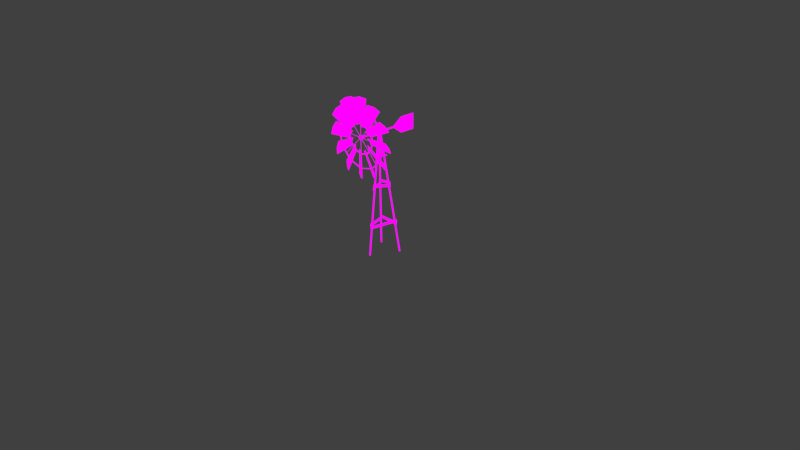 # Source: windmill.blend  (saved by Blender 2.79.0; exported with 4.5.12 LTS)
import bpy
from mathutils import Matrix  # noqa: F401  (used for matrix-valued properties, if any)

bpy.ops.wm.read_factory_settings(use_empty=True)
scene = bpy.context.scene
scene.name = 'Scene'

# ---- collections
col_collection_1 = bpy.data.collections.new('Collection 1'); scene.collection.children.link(col_collection_1)
col_collection_1.hide_render = True
col_collection_1.hide_viewport = True
col_collection_2 = bpy.data.collections.new('Collection 2'); scene.collection.children.link(col_collection_2)

# ---- images (referenced by path relative to the original .blend; pixels are not part of the script)
import os
ASSET_DIR = os.environ.get("B2B_ASSET_DIR", "")  # directory of the original .blend (textures are referenced by path, not embedded)
HERE = os.path.dirname(os.path.abspath(__file__))  # packed textures are extracted next to this script under _unpacked/

def load_image(name, relpath, width, height, colorspace="sRGB"):
    """Load a texture the original file referenced (path relative to the .blend, or extracted next to this script)."""
    p = next((c for c in (os.path.join(HERE, relpath), os.path.join(ASSET_DIR, relpath)) if relpath and os.path.exists(c)), "")
    if p:
        img = bpy.data.images.load(p, check_existing=True)
        img.name = name
    else:  # same state as the original file: an image datablock whose file is absent (Cycles renders it pink)
        img = bpy.data.images.new(name, width, height)
        img.source = "FILE"
        img.filepath = "//" + (relpath or name)
    img.colorspace_settings.name = colorspace
    return img
img_paleta_png = load_image('paleta.png', 'paleta.png', 1024, 1024, 'sRGB')

# ---- materials (node trees are filled in below, after node groups)
mat_material_001 = bpy.data.materials.new('Material.001')
mat_material_001.alpha_threshold = 0.0
mat_material_001.use_transparent_shadow = False
mat_material_001.roughness = 0.5

# ---- material node trees
mat_material_001.use_nodes = True; mat_material_001.node_tree.nodes.clear()
_N = mat_material_001.node_tree.nodes; _L = mat_material_001.node_tree.links
n0 = _N.new('ShaderNodeOutputMaterial'); n0.name = 'Material Output'; n0.location = (300, 300)
n1 = _N.new('ShaderNodeTexImage'); n1.name = 'Image Texture'; n1.location = (69, 317)
n1.width = 140
n1.image = img_paleta_png
_L.new(n1.outputs[0], n0.inputs[0])
n0.is_active_output = True

# ---- world
world_world = bpy.data.worlds.new('World'); scene.world = world_world
world_world.color = (0.05088, 0.05088, 0.05088)
world_world.use_sun_shadow = False
world_world.sun_shadow_jitter_overblur = 0.0
world_world.cycles.sampling_method = 'MANUAL'

# ---- cameras
cam_camera = bpy.data.cameras.new('Camera')
cam_camera.clip_end = 100.0
cam_camera.lens = 35.0
cam_camera.sensor_width = 32.0
cam_camera.sensor_height = 18.0
cam_camera.ortho_scale = 7.314
cam_camera.dof.focus_distance = 0.0
cam_camera.dof.aperture_fstop = 128.0

# ---- lights
light_lamp = bpy.data.lights.new('Lamp', 'POINT')
light_lamp.transmission_factor = 0.0
light_lamp.cutoff_distance = 30.0
light_lamp.energy = 100.0
light_lamp.shadow_buffer_clip_start = 1.001
light_lamp.shadow_soft_size = 0.1
light_lamp.shadow_maximum_resolution = 0.006
light_lamp.use_absolute_resolution = True

# ---- meshes
me_cube_004 = bpy.data.meshes.new('Cube.004')
me_cube_004.from_pydata([(-0.007765, 0.005407, -0.02862), (-0.007765, 0.1801, 1.617), (-0.007765, 0.02105, -0.02862), (-0.007765, 0.1957, 1.617), (0.007876, 0.005407, -0.02862), (0.007876, 0.1801, 1.617), (0.007876, 0.02105, -0.02862), (0.007876, 0.1957, 1.617), (-0.1836, 0.3633, -0.02862), (-0.01563, 0.1956, 1.617), (-0.1836, 0.3789, -0.02862), (-0.01563, 0.2113, 1.617), (-0.168, 0.3633, -0.02862), (1.303e-05, 0.1956, 1.617), (-0.168, 0.3789, -0.02862), (1.303e-05, 0.2113, 1.617), (0.1691, 0.3633, -0.02862), (0.0002627, 0.1956, 1.617), (0.1691, 0.3789, -0.02862), (0.0002627, 0.2113, 1.617), (0.1847, 0.3633, -0.02862), (0.0159, 0.1956, 1.617), (0.1847, 0.3789, -0.02862), (0.0159, 0.2113, 1.617), (-0.002207, 0.03145, 0.3777), (0.0005076, 0.03626, 0.3429), (0.1477, 0.3425, 0.4326), (0.1504, 0.3474, 0.3978), (0.1555, 0.3386, 0.4326), (0.005637, 0.02745, 0.3778), (0.008351, 0.03227, 0.343), (0.1582, 0.3434, 0.3978), (-0.009613, 0.03886, 0.4143), (-0.005813, 0.03201, 0.3799), (-0.1626, 0.3465, 0.3536), (-0.1588, 0.3396, 0.3192), (-0.1545, 0.35, 0.3537), (-0.00156, 0.04241, 0.4145), (0.00224, 0.03556, 0.3801), (-0.1507, 0.3432, 0.3194), (0.151, 0.3334, 0.3961), (0.1545, 0.334, 0.361), (-0.1566, 0.3336, 0.3936), (-0.1567, 0.3343, 0.3584), (-0.1563, 0.3424, 0.3938), (0.1513, 0.3422, 0.3963), (0.1549, 0.3428, 0.3612), (-0.1563, 0.3431, 0.3586), (-0.003053, 0.08723, 0.939), (-0.001094, 0.09071, 0.9042), (0.09389, 0.2878, 0.9201), (0.09585, 0.2912, 0.8853), (0.09955, 0.2849, 0.9201), (0.002606, 0.08435, 0.9391), (0.004565, 0.08783, 0.9043), (0.1015, 0.2883, 0.8853), (-0.0006216, 0.08426, 0.9021), (0.001301, 0.07899, 0.8678), (-0.1063, 0.2951, 0.8905), (-0.1043, 0.2899, 0.8561), (-0.1005, 0.2977, 0.8905), (0.005191, 0.08682, 0.9021), (0.007113, 0.08156, 0.8678), (-0.09853, 0.2924, 0.8561), (0.09794, 0.2777, 0.9565), (0.1006, 0.2814, 0.9217), (-0.1051, 0.2785, 0.9319), (-0.105, 0.2824, 0.8969), (-0.1049, 0.2848, 0.9327), (0.09818, 0.284, 0.9573), (0.1009, 0.2877, 0.9225), (-0.1048, 0.2887, 0.8977), (0.0728, 0.257, 1.305), (-0.06863, 0.2575, 1.305), (0.002001, 0.1125, 1.305), (0.0457, 0.2397, 1.305), (-0.04031, 0.2377, 1.305), (0.001107, 0.1506, 1.305), (0.0457, 0.2397, 1.317), (-0.04031, 0.2377, 1.317), (0.001107, 0.1506, 1.317), (0.0728, 0.257, 1.317), (-0.06863, 0.2575, 1.317), (0.002001, 0.1125, 1.317), (0.004574, 0.4331, 1.608), (0.004574, 0.4331, 1.625), (5.541e-05, 0.641, 1.628), (5.541e-05, -0.08719, 1.628), (0.00893, 0.641, 1.624), (0.00893, -0.08719, 1.624), (0.01261, 0.641, 1.615), (0.01261, -0.08719, 1.615), (0.00893, 0.641, 1.607), (0.00893, -0.08719, 1.607), (5.541e-05, 0.641, 1.603), (5.541e-05, -0.08719, 1.603), (-0.008819, 0.641, 1.607), (-0.008819, -0.08719, 1.607), (-0.01249, 0.641, 1.615), (-0.01249, -0.08719, 1.615), (-0.008819, 0.641, 1.624), (-0.008819, -0.08719, 1.624), (0.004574, 0.7689, 1.721), (0.004574, 0.7689, 1.512), (0.004574, 0.5621, 1.512), (0.004574, 0.5621, 1.721), (-0.003772, 0.5621, 1.512), (-0.003772, 0.5621, 1.721), (-0.003772, 0.7689, 1.721), (-0.003772, 0.4331, 1.608), (-0.003772, 0.7689, 1.512), (-0.003772, 0.4331, 1.625), (0.01959, -0.1111, 1.635), (0.02768, -0.1111, 1.615), (0.01959, -0.1111, 1.596), (5.54e-05, -0.1111, 1.588), (-0.01948, -0.1111, 1.596), (-0.02757, -0.1111, 1.615), (-0.01948, -0.1111, 1.635), (5.541e-05, -0.1111, 1.643), (-0.01948, -0.08719, 1.635), (-0.02757, -0.08719, 1.615), (-0.01948, -0.08719, 1.596), (5.54e-05, -0.08719, 1.588), (0.01959, -0.08719, 1.596), (0.02768, -0.08719, 1.615), (5.541e-05, -0.08719, 1.643), (0.01959, -0.08719, 1.635), (0.00232, -0.09712, 2.006), (0.00232, -0.09712, 1.225), (0.00232, -0.1016, 2.006), (0.00232, -0.1016, 1.225), (-0.002209, -0.09712, 2.006), (-0.002209, -0.09712, 1.225), (-0.002209, -0.1016, 2.006), (-0.002209, -0.1016, 1.225), (-0.03909, -0.1378, 1.776), (0.04298, -0.0904, 1.776), (-0.07182, -0.1555, 2.109), (0.07473, -0.07094, 2.109), (-0.07461, -0.1507, 2.109), (-0.04286, -0.1313, 1.776), (0.0392, -0.08387, 1.776), (0.07194, -0.06611, 2.109), (0.001942, -0.1141, 1.794), (0.00145, -0.1132, 2.13), (-0.001831, -0.1076, 1.794), (-0.001339, -0.1084, 2.13), (0.04648, -0.1378, 1.774), (0.1176, -0.0904, 1.733), (0.1848, -0.1555, 2.079), (0.3117, -0.07094, 2.006), (0.1824, -0.1507, 2.081), (0.04322, -0.1313, 1.776), (0.1143, -0.08387, 1.735), (0.3093, -0.06611, 2.007), (0.09094, -0.1141, 1.769), (0.2584, -0.1132, 2.06), (0.08767, -0.1076, 1.771), (0.256, -0.1084, 2.061), (0.1196, -0.1378, 1.73), (0.1607, -0.0904, 1.659), (0.3919, -0.1555, 1.925), (0.4652, -0.07094, 1.798), (0.3905, -0.1507, 1.927), (0.1177, -0.1313, 1.733), (0.1588, -0.08387, 1.662), (0.4638, -0.06611, 1.8), (0.1556, -0.1141, 1.703), (0.4461, -0.1132, 1.871), (0.1537, -0.1076, 1.706), (0.4447, -0.1084, 1.874), (0.1607, -0.1378, 1.655), (0.1607, -0.0904, 1.573), (0.494, -0.1555, 1.687), (0.494, -0.07094, 1.541), (0.494, -0.1507, 1.69), (0.1607, -0.1313, 1.658), (0.1607, -0.08387, 1.576), (0.494, -0.06611, 1.544), (0.1786, -0.1141, 1.614), (0.5143, -0.1132, 1.614), (0.1786, -0.1076, 1.617), (0.5143, -0.1084, 1.617), (0.1588, -0.1378, 1.569), (0.1177, -0.0904, 1.498), (0.4638, -0.1555, 1.431), (0.3905, -0.07094, 1.304), (0.4652, -0.1507, 1.433), (0.1607, -0.1313, 1.572), (0.1196, -0.08387, 1.501), (0.3919, -0.06611, 1.306), (0.1537, -0.1141, 1.525), (0.4447, -0.1132, 1.357), (0.1556, -0.1076, 1.528), (0.4461, -0.1084, 1.36), (0.00145, -0.1084, 1.101), (0.001942, -0.1076, 1.437), (-0.00134, -0.1132, 1.101), (-0.001831, -0.1141, 1.437), (-0.07182, -0.06611, 1.121), (-0.03909, -0.08387, 1.455), (0.04298, -0.1313, 1.455), (0.07472, -0.1507, 1.121), (-0.07461, -0.07094, 1.121), (0.07194, -0.1555, 1.121), (-0.04286, -0.0904, 1.455), (0.0392, -0.1378, 1.455), (0.1143, -0.1378, 1.496), (0.04322, -0.0904, 1.455), (0.3093, -0.1555, 1.224), (0.1824, -0.07094, 1.15), (0.3117, -0.1507, 1.225), (0.1176, -0.1313, 1.498), (0.04648, -0.08387, 1.457), (0.1848, -0.06611, 1.152), (0.08767, -0.1141, 1.46), (0.256, -0.1132, 1.169), (0.09094, -0.1076, 1.462), (0.2584, -0.1084, 1.171), (-0.2558, -0.1084, 1.169), (-0.08756, -0.1076, 1.46), (-0.2583, -0.1132, 1.171), (-0.09083, -0.1141, 1.462), (-0.3092, -0.06611, 1.224), (-0.1142, -0.08387, 1.496), (-0.04311, -0.1313, 1.455), (-0.1823, -0.1507, 1.15), (-0.3116, -0.07094, 1.225), (-0.1847, -0.1555, 1.152), (-0.1174, -0.0904, 1.498), (-0.04637, -0.1378, 1.457), (-0.4446, -0.1084, 1.357), (-0.1536, -0.1076, 1.525), (-0.446, -0.1132, 1.36), (-0.1555, -0.1141, 1.528), (-0.4637, -0.06611, 1.431), (-0.1587, -0.08387, 1.569), (-0.1176, -0.1313, 1.498), (-0.3904, -0.1507, 1.304), (-0.4651, -0.07094, 1.433), (-0.3918, -0.1555, 1.306), (-0.1605, -0.0904, 1.572), (-0.1195, -0.1378, 1.501), (-0.5142, -0.1084, 1.614), (-0.1784, -0.1076, 1.614), (-0.5142, -0.1132, 1.617), (-0.1784, -0.1141, 1.617), (-0.4939, -0.06611, 1.687), (-0.1606, -0.08387, 1.655), (-0.1606, -0.1313, 1.573), (-0.4939, -0.1507, 1.541), (-0.4939, -0.07094, 1.69), (-0.4939, -0.1555, 1.544), (-0.1606, -0.0904, 1.658), (-0.1606, -0.1378, 1.576), (-0.446, -0.1084, 1.871), (-0.1555, -0.1076, 1.703), (-0.4446, -0.1132, 1.874), (-0.1536, -0.1141, 1.706), (-0.3918, -0.06611, 1.925), (-0.1195, -0.08387, 1.73), (-0.1605, -0.1313, 1.659), (-0.4651, -0.1507, 1.798), (-0.3904, -0.07094, 1.927), (-0.4637, -0.1555, 1.8), (-0.1176, -0.0904, 1.733), (-0.1587, -0.1378, 1.662), (-0.2583, -0.1084, 2.06), (-0.09083, -0.1076, 1.769), (-0.2558, -0.1132, 2.061), (-0.08756, -0.1141, 1.771), (-0.1847, -0.06611, 2.079), (-0.04637, -0.08387, 1.774), (-0.1174, -0.1313, 1.733), (-0.3116, -0.1507, 2.006), (-0.1823, -0.07094, 2.081), (-0.3092, -0.1555, 2.007), (-0.04311, -0.0904, 1.776), (-0.1142, -0.1378, 1.735), (0.2726, -0.09712, 1.885), (-0.2705, -0.09712, 1.342), (0.2726, -0.1016, 1.885), (-0.2705, -0.1016, 1.342), (0.2694, -0.09712, 1.888), (-0.2737, -0.09712, 1.345), (0.2694, -0.1016, 1.888), (-0.2737, -0.1016, 1.345), (0.3908, -0.09712, 1.613), (-0.3907, -0.09712, 1.613), (0.3908, -0.1016, 1.613), (-0.3907, -0.1016, 1.613), (0.3908, -0.09712, 1.618), (-0.3907, -0.09712, 1.618), (0.3908, -0.1016, 1.618), (-0.3907, -0.1016, 1.618), (0.2702, -0.09712, 1.342), (-0.2712, -0.09712, 1.884), (0.2702, -0.1016, 1.342), (-0.2712, -0.1016, 1.884), (0.2734, -0.09712, 1.345), (-0.268, -0.09712, 1.887), (0.2734, -0.1016, 1.345), (-0.268, -0.1016, 1.887), (5.541e-05, -0.09516, 1.833), (-0.1085, -0.09516, 1.803), (-0.188, -0.09516, 1.724), (-0.2171, -0.09516, 1.615), (-0.188, -0.09516, 1.507), (-0.1085, -0.09516, 1.427), (5.537e-05, -0.09516, 1.398), (0.1086, -0.09516, 1.427), (0.1881, -0.09516, 1.507), (0.2172, -0.09516, 1.615), (0.1881, -0.09516, 1.724), (0.1086, -0.09516, 1.803), (5.541e-05, -0.09516, 1.817), (-0.1005, -0.09516, 1.79), (-0.1741, -0.09516, 1.716), (-0.201, -0.09516, 1.615), (-0.1741, -0.09516, 1.515), (-0.1005, -0.09516, 1.441), (5.538e-05, -0.09516, 1.414), (0.1006, -0.09516, 1.441), (0.1742, -0.09516, 1.515), (0.2011, -0.09516, 1.615), (0.1742, -0.09516, 1.716), (0.1006, -0.09516, 1.79), (-0.1085, -0.1032, 1.803), (5.541e-05, -0.1032, 1.833), (-0.188, -0.1032, 1.724), (-0.2171, -0.1032, 1.615), (-0.188, -0.1032, 1.507), (-0.1085, -0.1032, 1.427), (5.537e-05, -0.1032, 1.398), (0.1086, -0.1032, 1.427), (0.1881, -0.1032, 1.507), (0.2172, -0.1032, 1.615), (0.1881, -0.1032, 1.724), (0.1086, -0.1032, 1.803), (-0.1005, -0.1032, 1.79), (5.541e-05, -0.1032, 1.817), (-0.1741, -0.1032, 1.716), (-0.201, -0.1032, 1.615), (-0.1741, -0.1032, 1.515), (-0.1005, -0.1032, 1.441), (5.538e-05, -0.1032, 1.414), (0.1006, -0.1032, 1.441), (0.1742, -0.1032, 1.515), (0.2011, -0.1032, 1.615), (0.1742, -0.1032, 1.716), (0.1006, -0.1032, 1.79), (5.541e-05, -0.09516, 2.016), (-0.2004, -0.09516, 1.963), (-0.3472, -0.09516, 1.816), (-0.4009, -0.09516, 1.615), (-0.3472, -0.09516, 1.415), (-0.2004, -0.09516, 1.268), (5.535e-05, -0.09516, 1.215), (0.2005, -0.09516, 1.268), (0.3473, -0.09516, 1.415), (0.401, -0.09516, 1.615), (0.3473, -0.09516, 1.816), (0.2005, -0.09516, 1.963), (-0.2004, -0.11, 1.963), (5.541e-05, -0.11, 2.016), (-0.3472, -0.11, 1.816), (-0.4009, -0.11, 1.615), (-0.3472, -0.11, 1.415), (-0.2004, -0.11, 1.268), (5.535e-05, -0.11, 1.215), (0.2005, -0.11, 1.268), (0.3473, -0.11, 1.415), (0.401, -0.11, 1.615), (0.3473, -0.11, 1.816), (0.2005, -0.11, 1.963), (-0.1959, -0.09516, 1.955), (5.541e-05, -0.09516, 2.007), (-0.3394, -0.09516, 1.811), (-0.3919, -0.09516, 1.615), (-0.3394, -0.09516, 1.419), (-0.1959, -0.09516, 1.276), (5.535e-05, -0.09516, 1.223), (0.1961, -0.09516, 1.276), (0.3395, -0.09516, 1.419), (0.3921, -0.09516, 1.615), (0.3395, -0.09516, 1.811), (0.1961, -0.09516, 1.955), (-0.1959, -0.1097, 1.955), (5.541e-05, -0.1097, 2.007), (-0.3394, -0.1097, 1.811), (-0.3919, -0.1097, 1.615), (-0.3394, -0.1097, 1.419), (-0.1959, -0.1097, 1.276), (5.535e-05, -0.1097, 1.223), (0.1961, -0.1097, 1.276), (0.3395, -0.1097, 1.419), (0.3921, -0.1097, 1.615), (0.3395, -0.1097, 1.811), (0.1961, -0.1097, 1.955)], [], [(0, 1, 3, 2), (2, 3, 7, 6), (6, 7, 5, 4), (4, 5, 1, 0), (7, 3, 1, 5), (8, 9, 11, 10), (10, 11, 15, 14), (14, 15, 13, 12), (12, 13, 9, 8), (15, 11, 9, 13), (16, 17, 19, 18), (18, 19, 23, 22), (22, 23, 21, 20), (20, 21, 17, 16), (23, 19, 17, 21), (24, 26, 27, 25), (29, 30, 31, 28), (25, 27, 31, 30), (26, 24, 29, 28), (27, 26, 28, 31), (24, 25, 30, 29), (32, 34, 35, 33), (37, 38, 39, 36), (33, 35, 39, 38), (34, 32, 37, 36), (35, 34, 36, 39), (32, 33, 38, 37), (40, 42, 43, 41), (45, 46, 47, 44), (41, 43, 47, 46), (42, 40, 45, 44), (43, 42, 44, 47), (40, 41, 46, 45), (48, 50, 51, 49), (53, 54, 55, 52), (49, 51, 55, 54), (50, 48, 53, 52), (51, 50, 52, 55), (48, 49, 54, 53), (56, 58, 59, 57), (61, 62, 63, 60), (57, 59, 63, 62), (58, 56, 61, 60), (59, 58, 60, 63), (56, 57, 62, 61), (64, 66, 67, 65), (69, 70, 71, 68), (65, 67, 71, 70), (66, 64, 69, 68), (67, 66, 68, 71), (64, 65, 70, 69), (79, 78, 81, 82), (76, 73, 72, 75), (75, 72, 74, 77), (77, 74, 73, 76), (78, 80, 83, 81), (80, 79, 82, 83), (75, 77, 80, 78), (74, 72, 81, 83), (77, 76, 79, 80), (76, 75, 78, 79), (73, 74, 83, 82), (72, 73, 82, 81), (84, 109, 106, 104), (86, 87, 89, 88), (85, 111, 109, 84), (88, 89, 91, 90), (102, 108, 107, 105), (90, 91, 93, 92), (107, 108, 110, 106), (92, 93, 95, 94), (104, 106, 110, 103), (111, 107, 106, 109), (94, 95, 97, 96), (103, 110, 108, 102), (85, 84, 104, 105), (96, 97, 99, 98), (95, 93, 124, 123), (105, 104, 103, 102), (98, 99, 101, 100), (105, 107, 111, 85), (100, 101, 87, 86), (86, 88, 90, 92, 94, 96, 98, 100), (126, 120, 118, 119), (121, 122, 116, 117), (123, 124, 114, 115), (125, 127, 112, 113), (120, 121, 117, 118), (112, 119, 118, 117, 116, 115, 114, 113), (101, 99, 121, 120), (93, 91, 125, 124), (89, 87, 126, 127), (99, 97, 122, 121), (91, 89, 127, 125), (97, 95, 123, 122), (87, 101, 120, 126), (122, 123, 115, 116), (127, 126, 119, 112), (124, 125, 113, 114), (135, 134, 132, 133), (133, 132, 128, 129), (129, 128, 130, 131), (131, 130, 134, 135), (144, 137, 139, 145), (146, 147, 143, 142), (137, 142, 143, 139), (138, 140, 141, 136), (145, 147, 140, 138), (144, 146, 142, 137), (136, 141, 146, 144), (139, 143, 147, 145), (141, 140, 147, 146), (136, 144, 145, 138), (156, 149, 151, 157), (158, 159, 155, 154), (149, 154, 155, 151), (150, 152, 153, 148), (153, 152, 159, 158), (148, 156, 157, 150), (168, 161, 163, 169), (170, 171, 167, 166), (161, 166, 167, 163), (162, 164, 165, 160), (165, 164, 171, 170), (160, 168, 169, 162), (180, 173, 175, 181), (182, 183, 179, 178), (173, 178, 179, 175), (174, 176, 177, 172), (177, 176, 183, 182), (172, 180, 181, 174), (192, 185, 187, 193), (194, 195, 191, 190), (185, 190, 191, 187), (186, 188, 189, 184), (189, 188, 195, 194), (184, 192, 193, 186), (207, 199, 198, 205), (202, 203, 196, 197), (205, 203, 202, 207), (206, 201, 200, 204), (197, 196, 200, 201), (199, 206, 204, 198), (216, 209, 211, 217), (218, 219, 215, 214), (209, 214, 215, 211), (210, 212, 213, 208), (213, 212, 219, 218), (208, 216, 217, 210), (231, 223, 222, 229), (226, 227, 220, 221), (229, 227, 226, 231), (230, 225, 224, 228), (221, 220, 224, 225), (223, 230, 228, 222), (243, 235, 234, 241), (238, 239, 232, 233), (241, 239, 238, 243), (242, 237, 236, 240), (233, 232, 236, 237), (235, 242, 240, 234), (255, 247, 246, 253), (250, 251, 244, 245), (253, 251, 250, 255), (254, 249, 248, 252), (245, 244, 248, 249), (247, 254, 252, 246), (267, 259, 258, 265), (262, 263, 256, 257), (265, 263, 262, 267), (266, 261, 260, 264), (257, 256, 260, 261), (259, 266, 264, 258), (279, 271, 270, 277), (274, 275, 268, 269), (277, 275, 274, 279), (278, 273, 272, 276), (269, 268, 272, 273), (271, 278, 276, 270), (287, 286, 284, 285), (285, 284, 280, 281), (281, 280, 282, 283), (283, 282, 286, 287), (295, 294, 292, 293), (293, 292, 288, 289), (289, 288, 290, 291), (291, 290, 294, 295), (303, 302, 300, 301), (301, 300, 296, 297), (297, 296, 298, 299), (299, 298, 302, 303), (312, 324, 325, 313), (309, 321, 322, 310), (306, 318, 319, 307), (313, 325, 326, 314), (310, 322, 323, 311), (307, 319, 320, 308), (314, 326, 327, 315), (304, 316, 317, 305), (311, 323, 324, 312), (308, 320, 321, 309), (315, 327, 316, 304), (305, 317, 318, 306), (336, 337, 349, 348), (333, 334, 346, 345), (330, 331, 343, 342), (337, 338, 350, 349), (334, 335, 347, 346), (331, 332, 344, 343), (338, 339, 351, 350), (329, 328, 340, 341), (335, 336, 348, 347), (332, 333, 345, 344), (339, 329, 341, 351), (328, 330, 342, 340), (317, 316, 341, 340), (309, 310, 334, 333), (325, 324, 348, 349), (318, 317, 340, 342), (310, 311, 335, 334), (326, 325, 349, 350), (319, 318, 342, 343), (311, 312, 336, 335), (327, 326, 350, 351), (304, 305, 328, 329), (320, 319, 343, 344), (312, 313, 337, 336), (316, 327, 351, 341), (305, 306, 330, 328), (321, 320, 344, 345), (313, 314, 338, 337), (306, 307, 331, 330), (322, 321, 345, 346), (314, 315, 339, 338), (307, 308, 332, 331), (323, 322, 346, 347), (315, 304, 329, 339), (308, 309, 333, 332), (324, 323, 347, 348), (357, 358, 370, 369), (358, 359, 371, 370), (359, 360, 372, 371), (352, 353, 364, 365), (360, 361, 373, 372), (353, 354, 366, 364), (361, 362, 374, 373), (354, 355, 367, 366), (362, 363, 375, 374), (355, 356, 368, 367), (363, 352, 365, 375), (356, 357, 369, 368), (381, 393, 394, 382), (382, 394, 395, 383), (383, 395, 396, 384), (377, 389, 388, 376), (384, 396, 397, 385), (376, 388, 390, 378), (385, 397, 398, 386), (378, 390, 391, 379), (386, 398, 399, 387), (379, 391, 392, 380), (387, 399, 389, 377), (380, 392, 393, 381), (364, 388, 389, 365), (357, 381, 382, 358), (373, 397, 396, 372), (366, 390, 388, 364), (358, 382, 383, 359), (374, 398, 397, 373), (367, 391, 390, 366), (359, 383, 384, 360), (375, 399, 398, 374), (352, 377, 376, 353), (368, 392, 391, 367), (360, 384, 385, 361), (365, 389, 399, 375), (353, 376, 378, 354), (369, 393, 392, 368), (361, 385, 386, 362), (354, 378, 379, 355), (370, 394, 393, 369), (362, 386, 387, 363), (355, 379, 380, 356), (371, 395, 394, 370), (363, 387, 377, 352), (356, 380, 381, 357), (372, 396, 395, 371), (256, 258, 264, 260), (265, 258, 256, 263), (257, 259, 267, 262), (266, 259, 257, 261), (269, 271, 279, 274), (278, 271, 269, 273), (277, 270, 268, 275), (268, 270, 276, 272), (244, 246, 252, 248), (253, 246, 244, 251), (232, 234, 240, 236), (241, 234, 232, 239), (220, 222, 228, 224), (229, 222, 220, 227), (196, 198, 204, 200), (205, 198, 196, 203), (215, 219, 217, 211), (210, 217, 219, 212), (186, 193, 195, 188), (191, 195, 193, 187), (179, 183, 181, 175), (174, 181, 183, 176), (162, 169, 171, 164), (167, 171, 169, 163), (155, 159, 157, 151), (150, 157, 159, 152), (245, 247, 255, 250), (254, 247, 245, 249), (233, 235, 243, 238), (242, 235, 233, 237), (230, 223, 221, 225), (221, 223, 231, 226), (197, 199, 207, 202), (206, 199, 197, 201), (209, 216, 218, 214), (213, 218, 216, 208), (189, 194, 192, 184), (185, 192, 194, 190), (177, 182, 180, 172), (173, 180, 182, 178), (165, 170, 168, 160), (161, 168, 170, 166), (149, 156, 158, 154), (153, 158, 156, 148)])
_uv = me_cube_004.uv_layers.new(name='UVMap')
_uv.uv.foreach_set('vector', [0.1821, 0.495, 0.1631, 0.495, 0.1631, 0.476, 0.1821, 0.476, 0.1821, 0.495, 0.1631, 0.495, 0.1631, 0.476, 0.1821, 0.476, 0.1821, 0.495, 0.1631, 0.495, 0.1631, 0.476, 0.1821, 0.476, 0.1821, 0.495, 0.1631, 0.495, 0.1631, 0.476, 0.1821, 0.476, 0.1821, 0.495, 0.1631, 0.495, 0.1631, 0.476, 0.1821, 0.476, 0.1821, 0.495, 0.1631, 0.495, 0.1631, 0.476, 0.1821, 0.476, 0.1821, 0.495, 0.1631, 0.495, 0.1631, 0.476, 0.1821, 0.476, 0.1821, 0.495, 0.1631, 0.495, 0.1631, 0.476, 0.1821, 0.476, 0.1821, 0.495, 0.1631, 0.495, 0.1631, 0.476, 0.1821, 0.476, 0.1821, 0.495, 0.1631, 0.495, 0.1631, 0.476, 0.1821, 0.476, 0.1821, 0.495, 0.1631, 0.495, 0.1631, 0.476, 0.1821, 0.476, 0.1821, 0.495, 0.1631, 0.495, 0.1631, 0.476, 0.1821, 0.476, 0.1821, 0.495, 0.1631, 0.495, 0.1631, 0.476, 0.1821, 0.476, 0.1821, 0.495, 0.1631, 0.495, 0.1631, 0.476, 0.1821, 0.476, 0.1821, 0.495, 0.1631, 0.495, 0.1631, 0.476, 0.1821, 0.476, 0.243, 0.4944, 0.224, 0.4944, 0.224, 0.4754, 0.243, 0.4754, 0.243, 0.4944, 0.224, 0.4944, 0.224, 0.4754, 0.243, 0.4754, 0.243, 0.4944, 0.224, 0.4944, 0.224, 0.4754, 0.243, 0.4754, 0.243, 0.4944, 0.224, 0.4944, 0.224, 0.4754, 0.243, 0.4754, 0.2123, 0.4938, 0.1932, 0.4938, 0.1932, 0.4748, 0.2123, 0.4748, 0.2123, 0.4938, 0.1932, 0.4938, 0.1932, 0.4748, 0.2123, 0.4748, 0.243, 0.4944, 0.224, 0.4944, 0.224, 0.4754, 0.243, 0.4754, 0.243, 0.4944, 0.224, 0.4944, 0.224, 0.4754, 0.243, 0.4754, 0.243, 0.4944, 0.224, 0.4944, 0.224, 0.4754, 0.243, 0.4754, 0.243, 0.4944, 0.224, 0.4944, 0.224, 0.4754, 0.243, 0.4754, 0.2123, 0.4938, 0.1932, 0.4938, 0.1932, 0.4748, 0.2123, 0.4748, 0.2123, 0.4938, 0.1932, 0.4938, 0.1932, 0.4748, 0.2123, 0.4748, 0.243, 0.4944, 0.224, 0.4944, 0.224, 0.4754, 0.243, 0.4754, 0.243, 0.4944, 0.224, 0.4944, 0.224, 0.4754, 0.243, 0.4754, 0.243, 0.4944, 0.224, 0.4944, 0.224, 0.4754, 0.243, 0.4754, 0.243, 0.4944, 0.224, 0.4944, 0.224, 0.4754, 0.243, 0.4754, 0.2123, 0.4938, 0.1932, 0.4938, 0.1932, 0.4748, 0.2123, 0.4748, 0.2123, 0.4938, 0.1932, 0.4938, 0.1932, 0.4748, 0.2123, 0.4748, 0.243, 0.4944, 0.224, 0.4944, 0.224, 0.4754, 0.243, 0.4754, 0.243, 0.4944, 0.224, 0.4944, 0.224, 0.4754, 0.243, 0.4754, 0.243, 0.4944, 0.224, 0.4944, 0.224, 0.4754, 0.243, 0.4754, 0.243, 0.4944, 0.224, 0.4944, 0.224, 0.4754, 0.243, 0.4754, 0.2123, 0.4938, 0.1932, 0.4938, 0.1932, 0.4748, 0.2123, 0.4748, 0.2123, 0.4938, 0.1932, 0.4938, 0.1932, 0.4748, 0.2123, 0.4748, 0.243, 0.4944, 0.224, 0.4944, 0.224, 0.4754, 0.243, 0.4754, 0.243, 0.4944, 0.224, 0.4944, 0.224, 0.4754, 0.243, 0.4754, 0.243, 0.4944, 0.224, 0.4944, 0.224, 0.4754, 0.243, 0.4754, 0.243, 0.4944, 0.224, 0.4944, 0.224, 0.4754, 0.243, 0.4754, 0.2123, 0.4938, 0.1932, 0.4938, 0.1932, 0.4748, 0.2123, 0.4748, 0.2123, 0.4938, 0.1932, 0.4938, 0.1932, 0.4748, 0.2123, 0.4748, 0.243, 0.4944, 0.224, 0.4944, 0.224, 0.4754, 0.243, 0.4754, 0.243, 0.4944, 0.224, 0.4944, 0.224, 0.4754, 0.243, 0.4754, 0.243, 0.4944, 0.224, 0.4944, 0.224, 0.4754, 0.243, 0.4754, 0.243, 0.4944, 0.224, 0.4944, 0.224, 0.4754, 0.243, 0.4754, 0.2123, 0.4938, 0.1932, 0.4938, 0.1932, 0.4748, 0.2123, 0.4748, 0.2123, 0.4938, 0.1932, 0.4938, 0.1932, 0.4748, 0.2123, 0.4748, 0.243, 0.4944, 0.224, 0.4944, 0.224, 0.4754, 0.243, 0.4754, 0.243, 0.4944, 0.224, 0.4944, 0.224, 0.4754, 0.243, 0.4754, 0.243, 0.4944, 0.224, 0.4944, 0.224, 0.4754, 0.243, 0.4754, 0.243, 0.4944, 0.224, 0.4944, 0.224, 0.4754, 0.243, 0.4754, 0.243, 0.4944, 0.224, 0.4944, 0.224, 0.4754, 0.243, 0.4754, 0.243, 0.4944, 0.224, 0.4944, 0.224, 0.4754, 0.243, 0.4754, 0.243, 0.4944, 0.224, 0.4944, 0.224, 0.4754, 0.243, 0.4754, 0.243, 0.4944, 0.224, 0.4944, 0.224, 0.4754, 0.243, 0.4754, 0.243, 0.4944, 0.224, 0.4944, 0.224, 0.4754, 0.243, 0.4754, 0.243, 0.4944, 0.224, 0.4944, 0.224, 0.4754, 0.243, 0.4754, 0.243, 0.4944, 0.224, 0.4944, 0.224, 0.4754, 0.243, 0.4754, 0.243, 0.4944, 0.224, 0.4944, 0.224, 0.4754, 0.243, 0.4754, 0.1003, 0.4446, 0.1185, 0.4446, 0.1185, 0.4628, 0.1003, 0.4628, 0.1827, 0.4631, 0.1637, 0.4631, 0.1637, 0.444, 0.1827, 0.444, 0.1003, 0.4446, 0.1185, 0.4446, 0.1185, 0.4628, 0.1003, 0.4628, 0.1827, 0.4631, 0.1637, 0.4631, 0.1637, 0.444, 0.1827, 0.444, 0.1003, 0.4446, 0.1185, 0.4446, 0.1185, 0.4628, 0.1003, 0.4628, 0.1827, 0.4631, 0.1637, 0.4631, 0.1637, 0.444, 0.1827, 0.444, 0.1003, 0.4446, 0.1185, 0.4446, 0.1185, 0.4628, 0.1003, 0.4628, 0.1827, 0.4631, 0.1637, 0.4631, 0.1637, 0.444, 0.1827, 0.444, 0.1003, 0.4446, 0.1185, 0.4446, 0.1185, 0.4628, 0.1003, 0.4628, 0.1003, 0.4446, 0.1185, 0.4446, 0.1185, 0.4628, 0.1003, 0.4628, 0.1827, 0.4631, 0.1637, 0.4631, 0.1637, 0.444, 0.1827, 0.444, 0.1003, 0.4446, 0.1185, 0.4446, 0.1185, 0.4628, 0.1003, 0.4628, 0.1003, 0.4446, 0.1185, 0.4446, 0.1185, 0.4628, 0.1003, 0.4628, 0.1827, 0.4631, 0.1637, 0.4631, 0.1637, 0.444, 0.1827, 0.444, 0.1827, 0.4631, 0.1637, 0.4631, 0.1637, 0.444, 0.1827, 0.444, 0.1003, 0.4446, 0.1185, 0.4446, 0.1185, 0.4628, 0.1003, 0.4628, 0.1827, 0.4631, 0.1637, 0.4631, 0.1637, 0.444, 0.1827, 0.444, 0.1003, 0.4446, 0.1185, 0.4446, 0.1185, 0.4628, 0.1003, 0.4628, 0.1827, 0.4631, 0.1637, 0.4631, 0.1637, 0.444, 0.1827, 0.444, 0.1732, 0.444, 0.1665, 0.4468, 0.1637, 0.4535, 0.1665, 0.4603, 0.1732, 0.4631, 0.1799, 0.4603, 0.1827, 0.4535, 0.1799, 0.4468, 0.1827, 0.4631, 0.1637, 0.4631, 0.1637, 0.444, 0.1827, 0.444, 0.1827, 0.4631, 0.1637, 0.4631, 0.1637, 0.444, 0.1827, 0.444, 0.1827, 0.4631, 0.1637, 0.4631, 0.1637, 0.444, 0.1827, 0.444, 0.1827, 0.4631, 0.1637, 0.4631, 0.1637, 0.444, 0.1827, 0.444, 0.1827, 0.4631, 0.1637, 0.4631, 0.1637, 0.444, 0.1827, 0.444, 0.1732, 0.444, 0.1665, 0.4468, 0.1637, 0.4535, 0.1665, 0.4603, 0.1732, 0.4631, 0.1799, 0.4603, 0.1827, 0.4535, 0.1799, 0.4468, 0.1827, 0.4631, 0.1637, 0.4631, 0.1637, 0.444, 0.1827, 0.444, 0.1827, 0.4631, 0.1637, 0.4631, 0.1637, 0.444, 0.1827, 0.444, 0.1827, 0.4631, 0.1637, 0.4631, 0.1637, 0.444, 0.1827, 0.444, 0.1827, 0.4631, 0.1637, 0.4631, 0.1637, 0.444, 0.1827, 0.444, 0.1827, 0.4631, 0.1637, 0.4631, 0.1637, 0.444, 0.1827, 0.444, 0.1827, 0.4631, 0.1637, 0.4631, 0.1637, 0.444, 0.1827, 0.444, 0.1827, 0.4631, 0.1637, 0.4631, 0.1637, 0.444, 0.1827, 0.444, 0.1827, 0.4631, 0.1637, 0.4631, 0.1637, 0.444, 0.1827, 0.444, 0.1827, 0.4631, 0.1637, 0.4631, 0.1637, 0.444, 0.1827, 0.444, 0.1827, 0.4631, 0.1637, 0.4631, 0.1637, 0.444, 0.1827, 0.444, 0.2447, 0.4295, 0.2257, 0.4295, 0.2257, 0.4105, 0.2447, 0.4105, 0.2447, 0.4295, 0.2257, 0.4295, 0.2257, 0.4105, 0.2447, 0.4105, 0.2447, 0.4295, 0.2257, 0.4295, 0.2257, 0.4105, 0.2447, 0.4105, 0.2447, 0.4295, 0.2257, 0.4295, 0.2257, 0.4105, 0.2447, 0.4105, 0.1197, 0.4647, 0.1007, 0.4647, 0.1007, 0.4456, 0.1197, 0.4456, 0.1197, 0.4647, 0.1007, 0.4647, 0.1007, 0.4456, 0.1197, 0.4456, 0.1197, 0.4647, 0.1007, 0.4647, 0.1007, 0.4456, 0.1197, 0.4456, 0.1197, 0.4647, 0.1007, 0.4647, 0.1007, 0.4456, 0.1197, 0.4456, 0.1197, 0.4647, 0.1007, 0.4647, 0.1007, 0.4456, 0.1197, 0.4456, 0.1197, 0.4647, 0.1007, 0.4647, 0.1007, 0.4456, 0.1197, 0.4456, 0.1197, 0.4647, 0.1007, 0.4647, 0.1007, 0.4456, 0.1197, 0.4456, 0.1197, 0.4647, 0.1007, 0.4647, 0.1007, 0.4456, 0.1197, 0.4456, 0.1197, 0.4647, 0.1007, 0.4647, 0.1007, 0.4456, 0.1197, 0.4456, 0.1197, 0.4647, 0.1007, 0.4647, 0.1007, 0.4456, 0.1197, 0.4456, 0.1197, 0.4647, 0.1007, 0.4647, 0.1007, 0.4456, 0.1197, 0.4456, 0.1197, 0.4647, 0.1007, 0.4647, 0.1007, 0.4456, 0.1197, 0.4456, 0.1197, 0.4647, 0.1007, 0.4647, 0.1007, 0.4456, 0.1197, 0.4456, 0.1197, 0.4647, 0.1007, 0.4647, 0.1007, 0.4456, 0.1197, 0.4456, 0.1197, 0.4647, 0.1007, 0.4647, 0.1007, 0.4456, 0.1197, 0.4456, 0.1197, 0.4647, 0.1007, 0.4647, 0.1007, 0.4456, 0.1197, 0.4456, 0.1197, 0.4647, 0.1007, 0.4647, 0.1007, 0.4456, 0.1197, 0.4456, 0.1197, 0.4647, 0.1007, 0.4647, 0.1007, 0.4456, 0.1197, 0.4456, 0.1197, 0.4647, 0.1007, 0.4647, 0.1007, 0.4456, 0.1197, 0.4456, 0.1197, 0.4647, 0.1007, 0.4647, 0.1007, 0.4456, 0.1197, 0.4456, 0.1197, 0.4647, 0.1007, 0.4647, 0.1007, 0.4456, 0.1197, 0.4456, 0.1197, 0.4647, 0.1007, 0.4647, 0.1007, 0.4456, 0.1197, 0.4456, 0.1197, 0.4647, 0.1007, 0.4647, 0.1007, 0.4456, 0.1197, 0.4456, 0.1197, 0.4647, 0.1007, 0.4647, 0.1007, 0.4456, 0.1197, 0.4456, 0.1197, 0.4647, 0.1007, 0.4647, 0.1007, 0.4456, 0.1197, 0.4456, 0.1197, 0.4647, 0.1007, 0.4647, 0.1007, 0.4456, 0.1197, 0.4456, 0.1197, 0.4647, 0.1007, 0.4647, 0.1007, 0.4456, 0.1197, 0.4456, 0.1197, 0.4647, 0.1007, 0.4647, 0.1007, 0.4456, 0.1197, 0.4456, 0.1197, 0.4647, 0.1007, 0.4647, 0.1007, 0.4456, 0.1197, 0.4456, 0.1197, 0.4647, 0.1007, 0.4647, 0.1007, 0.4456, 0.1197, 0.4456, 0.1197, 0.4647, 0.1007, 0.4647, 0.1007, 0.4456, 0.1197, 0.4456, 0.1197, 0.4647, 0.1007, 0.4647, 0.1007, 0.4456, 0.1197, 0.4456, 0.1197, 0.4647, 0.1007, 0.4647, 0.1007, 0.4456, 0.1197, 0.4456, 0.1197, 0.4647, 0.1007, 0.4647, 0.1007, 0.4456, 0.1197, 0.4456, 0.1197, 0.4647, 0.1007, 0.4647, 0.1007, 0.4456, 0.1197, 0.4456, 0.1197, 0.4647, 0.1007, 0.4647, 0.1007, 0.4456, 0.1197, 0.4456, 0.1197, 0.4647, 0.1007, 0.4647, 0.1007, 0.4456, 0.1197, 0.4456, 0.1197, 0.4647, 0.1007, 0.4647, 0.1007, 0.4456, 0.1197, 0.4456, 0.1197, 0.4647, 0.1007, 0.4647, 0.1007, 0.4456, 0.1197, 0.4456, 0.1197, 0.4647, 0.1007, 0.4647, 0.1007, 0.4456, 0.1197, 0.4456, 0.1197, 0.4647, 0.1007, 0.4647, 0.1007, 0.4456, 0.1197, 0.4456, 0.1197, 0.4647, 0.1007, 0.4647, 0.1007, 0.4456, 0.1197, 0.4456, 0.1197, 0.4647, 0.1007, 0.4647, 0.1007, 0.4456, 0.1197, 0.4456, 0.1197, 0.4647, 0.1007, 0.4647, 0.1007, 0.4456, 0.1197, 0.4456, 0.1197, 0.4647, 0.1007, 0.4647, 0.1007, 0.4456, 0.1197, 0.4456, 0.1197, 0.4647, 0.1007, 0.4647, 0.1007, 0.4456, 0.1197, 0.4456, 0.1197, 0.4647, 0.1007, 0.4647, 0.1007, 0.4456, 0.1197, 0.4456, 0.1197, 0.4647, 0.1007, 0.4647, 0.1007, 0.4456, 0.1197, 0.4456, 0.1197, 0.4647, 0.1007, 0.4647, 0.1007, 0.4456, 0.1197, 0.4456, 0.1197, 0.4647, 0.1007, 0.4647, 0.1007, 0.4456, 0.1197, 0.4456, 0.1197, 0.4647, 0.1007, 0.4647, 0.1007, 0.4456, 0.1197, 0.4456, 0.1197, 0.4647, 0.1007, 0.4647, 0.1007, 0.4456, 0.1197, 0.4456, 0.1197, 0.4647, 0.1007, 0.4647, 0.1007, 0.4456, 0.1197, 0.4456, 0.1197, 0.4647, 0.1007, 0.4647, 0.1007, 0.4456, 0.1197, 0.4456, 0.1197, 0.4647, 0.1007, 0.4647, 0.1007, 0.4456, 0.1197, 0.4456, 0.1197, 0.4647, 0.1007, 0.4647, 0.1007, 0.4456, 0.1197, 0.4456, 0.1197, 0.4647, 0.1007, 0.4647, 0.1007, 0.4456, 0.1197, 0.4456, 0.1197, 0.4647, 0.1007, 0.4647, 0.1007, 0.4456, 0.1197, 0.4456, 0.1197, 0.4647, 0.1007, 0.4647, 0.1007, 0.4456, 0.1197, 0.4456, 0.1197, 0.4647, 0.1007, 0.4647, 0.1007, 0.4456, 0.1197, 0.4456, 0.1197, 0.4647, 0.1007, 0.4647, 0.1007, 0.4456, 0.1197, 0.4456, 0.1197, 0.4647, 0.1007, 0.4647, 0.1007, 0.4456, 0.1197, 0.4456, 0.1197, 0.4647, 0.1007, 0.4647, 0.1007, 0.4456, 0.1197, 0.4456, 0.1197, 0.4647, 0.1007, 0.4647, 0.1007, 0.4456, 0.1197, 0.4456, 0.1197, 0.4647, 0.1007, 0.4647, 0.1007, 0.4456, 0.1197, 0.4456, 0.1197, 0.4647, 0.1007, 0.4647, 0.1007, 0.4456, 0.1197, 0.4456, 0.1197, 0.4647, 0.1007, 0.4647, 0.1007, 0.4456, 0.1197, 0.4456, 0.1197, 0.4647, 0.1007, 0.4647, 0.1007, 0.4456, 0.1197, 0.4456, 0.1197, 0.4647, 0.1007, 0.4647, 0.1007, 0.4456, 0.1197, 0.4456, 0.1197, 0.4647, 0.1007, 0.4647, 0.1007, 0.4456, 0.1197, 0.4456, 0.1197, 0.4647, 0.1007, 0.4647, 0.1007, 0.4456, 0.1197, 0.4456, 0.1197, 0.4647, 0.1007, 0.4647, 0.1007, 0.4456, 0.1197, 0.4456, 0.1197, 0.4647, 0.1007, 0.4647, 0.1007, 0.4456, 0.1197, 0.4456, 0.1197, 0.4647, 0.1007, 0.4647, 0.1007, 0.4456, 0.1197, 0.4456, 0.1197, 0.4647, 0.1007, 0.4647, 0.1007, 0.4456, 0.1197, 0.4456, 0.1197, 0.4647, 0.1007, 0.4647, 0.1007, 0.4456, 0.1197, 0.4456, 0.2447, 0.4295, 0.2257, 0.4295, 0.2257, 0.4105, 0.2447, 0.4105, 0.2447, 0.4295, 0.2257, 0.4295, 0.2257, 0.4105, 0.2447, 0.4105, 0.2447, 0.4295, 0.2257, 0.4295, 0.2257, 0.4105, 0.2447, 0.4105, 0.2447, 0.4295, 0.2257, 0.4295, 0.2257, 0.4105, 0.2447, 0.4105, 0.2447, 0.4295, 0.2257, 0.4295, 0.2257, 0.4105, 0.2447, 0.4105, 0.2447, 0.4295, 0.2257, 0.4295, 0.2257, 0.4105, 0.2447, 0.4105, 0.2447, 0.4295, 0.2257, 0.4295, 0.2257, 0.4105, 0.2447, 0.4105, 0.2447, 0.4295, 0.2257, 0.4295, 0.2257, 0.4105, 0.2447, 0.4105, 0.2447, 0.4295, 0.2257, 0.4295, 0.2257, 0.4105, 0.2447, 0.4105, 0.2447, 0.4295, 0.2257, 0.4295, 0.2257, 0.4105, 0.2447, 0.4105, 0.2447, 0.4295, 0.2257, 0.4295, 0.2257, 0.4105, 0.2447, 0.4105, 0.2447, 0.4295, 0.2257, 0.4295, 0.2257, 0.4105, 0.2447, 0.4105, 0.2467, 0.4637, 0.2277, 0.4637, 0.2277, 0.4446, 0.2467, 0.4446, 0.2467, 0.4637, 0.2277, 0.4637, 0.2277, 0.4446, 0.2467, 0.4446, 0.2467, 0.4637, 0.2277, 0.4637, 0.2277, 0.4446, 0.2467, 0.4446, 0.2467, 0.4637, 0.2277, 0.4637, 0.2277, 0.4446, 0.2467, 0.4446, 0.2467, 0.4637, 0.2277, 0.4637, 0.2277, 0.4446, 0.2467, 0.4446, 0.2467, 0.4637, 0.2277, 0.4637, 0.2277, 0.4446, 0.2467, 0.4446, 0.2467, 0.4637, 0.2277, 0.4637, 0.2277, 0.4446, 0.2467, 0.4446, 0.2467, 0.4637, 0.2277, 0.4637, 0.2277, 0.4446, 0.2467, 0.4446, 0.2467, 0.4637, 0.2277, 0.4637, 0.2277, 0.4446, 0.2467, 0.4446, 0.2467, 0.4637, 0.2277, 0.4637, 0.2277, 0.4446, 0.2467, 0.4446, 0.2467, 0.4637, 0.2277, 0.4637, 0.2277, 0.4446, 0.2467, 0.4446, 0.2467, 0.4637, 0.2277, 0.4637, 0.2277, 0.4446, 0.2467, 0.4446, 0.2467, 0.4637, 0.2277, 0.4637, 0.2277, 0.4446, 0.2467, 0.4446, 0.2467, 0.4637, 0.2277, 0.4637, 0.2277, 0.4446, 0.2467, 0.4446, 0.2467, 0.4637, 0.2277, 0.4637, 0.2277, 0.4446, 0.2467, 0.4446, 0.2467, 0.4637, 0.2277, 0.4637, 0.2277, 0.4446, 0.2467, 0.4446, 0.2467, 0.4637, 0.2277, 0.4637, 0.2277, 0.4446, 0.2467, 0.4446, 0.2467, 0.4637, 0.2277, 0.4637, 0.2277, 0.4446, 0.2467, 0.4446, 0.2467, 0.4637, 0.2277, 0.4637, 0.2277, 0.4446, 0.2467, 0.4446, 0.2467, 0.4637, 0.2277, 0.4637, 0.2277, 0.4446, 0.2467, 0.4446, 0.2467, 0.4637, 0.2277, 0.4637, 0.2277, 0.4446, 0.2467, 0.4446, 0.2467, 0.4637, 0.2277, 0.4637, 0.2277, 0.4446, 0.2467, 0.4446, 0.2467, 0.4637, 0.2277, 0.4637, 0.2277, 0.4446, 0.2467, 0.4446, 0.2467, 0.4637, 0.2277, 0.4637, 0.2277, 0.4446, 0.2467, 0.4446, 0.2467, 0.4637, 0.2277, 0.4637, 0.2277, 0.4446, 0.2467, 0.4446, 0.2467, 0.4637, 0.2277, 0.4637, 0.2277, 0.4446, 0.2467, 0.4446, 0.2467, 0.4637, 0.2277, 0.4637, 0.2277, 0.4446, 0.2467, 0.4446, 0.2467, 0.4637, 0.2277, 0.4637, 0.2277, 0.4446, 0.2467, 0.4446, 0.2467, 0.4637, 0.2277, 0.4637, 0.2277, 0.4446, 0.2467, 0.4446, 0.2467, 0.4637, 0.2277, 0.4637, 0.2277, 0.4446, 0.2467, 0.4446, 0.2467, 0.4637, 0.2277, 0.4637, 0.2277, 0.4446, 0.2467, 0.4446, 0.2467, 0.4637, 0.2277, 0.4637, 0.2277, 0.4446, 0.2467, 0.4446, 0.2467, 0.4637, 0.2277, 0.4637, 0.2277, 0.4446, 0.2467, 0.4446, 0.2467, 0.4637, 0.2277, 0.4637, 0.2277, 0.4446, 0.2467, 0.4446, 0.2467, 0.4637, 0.2277, 0.4637, 0.2277, 0.4446, 0.2467, 0.4446, 0.2467, 0.4637, 0.2277, 0.4637, 0.2277, 0.4446, 0.2467, 0.4446, 0.2467, 0.4637, 0.2277, 0.4637, 0.2277, 0.4446, 0.2467, 0.4446, 0.2467, 0.4637, 0.2277, 0.4637, 0.2277, 0.4446, 0.2467, 0.4446, 0.2467, 0.4637, 0.2277, 0.4637, 0.2277, 0.4446, 0.2467, 0.4446, 0.2467, 0.4637, 0.2277, 0.4637, 0.2277, 0.4446, 0.2467, 0.4446, 0.2467, 0.4637, 0.2277, 0.4637, 0.2277, 0.4446, 0.2467, 0.4446, 0.2467, 0.4637, 0.2277, 0.4637, 0.2277, 0.4446, 0.2467, 0.4446, 0.2467, 0.4637, 0.2277, 0.4637, 0.2277, 0.4446, 0.2467, 0.4446, 0.2467, 0.4637, 0.2277, 0.4637, 0.2277, 0.4446, 0.2467, 0.4446, 0.2467, 0.4637, 0.2277, 0.4637, 0.2277, 0.4446, 0.2467, 0.4446, 0.2467, 0.4637, 0.2277, 0.4637, 0.2277, 0.4446, 0.2467, 0.4446, 0.2467, 0.4637, 0.2277, 0.4637, 0.2277, 0.4446, 0.2467, 0.4446, 0.2467, 0.4637, 0.2277, 0.4637, 0.2277, 0.4446, 0.2467, 0.4446, 0.2467, 0.4637, 0.2277, 0.4637, 0.2277, 0.4446, 0.2467, 0.4446, 0.2467, 0.4637, 0.2277, 0.4637, 0.2277, 0.4446, 0.2467, 0.4446, 0.2467, 0.4637, 0.2277, 0.4637, 0.2277, 0.4446, 0.2467, 0.4446, 0.2467, 0.4637, 0.2277, 0.4637, 0.2277, 0.4446, 0.2467, 0.4446, 0.2467, 0.4637, 0.2277, 0.4637, 0.2277, 0.4446, 0.2467, 0.4446, 0.2467, 0.4637, 0.2277, 0.4637, 0.2277, 0.4446, 0.2467, 0.4446, 0.2467, 0.4637, 0.2277, 0.4637, 0.2277, 0.4446, 0.2467, 0.4446, 0.2467, 0.4637, 0.2277, 0.4637, 0.2277, 0.4446, 0.2467, 0.4446, 0.2467, 0.4637, 0.2277, 0.4637, 0.2277, 0.4446, 0.2467, 0.4446, 0.2467, 0.4637, 0.2277, 0.4637, 0.2277, 0.4446, 0.2467, 0.4446, 0.2467, 0.4637, 0.2277, 0.4637, 0.2277, 0.4446, 0.2467, 0.4446, 0.2467, 0.4637, 0.2277, 0.4637, 0.2277, 0.4446, 0.2467, 0.4446, 0.2467, 0.4637, 0.2277, 0.4637, 0.2277, 0.4446, 0.2467, 0.4446, 0.2467, 0.4637, 0.2277, 0.4637, 0.2277, 0.4446, 0.2467, 0.4446, 0.2467, 0.4637, 0.2277, 0.4637, 0.2277, 0.4446, 0.2467, 0.4446, 0.2467, 0.4637, 0.2277, 0.4637, 0.2277, 0.4446, 0.2467, 0.4446, 0.2467, 0.4637, 0.2277, 0.4637, 0.2277, 0.4446, 0.2467, 0.4446, 0.2467, 0.4637, 0.2277, 0.4637, 0.2277, 0.4446, 0.2467, 0.4446, 0.2467, 0.4637, 0.2277, 0.4637, 0.2277, 0.4446, 0.2467, 0.4446, 0.2467, 0.4637, 0.2277, 0.4637, 0.2277, 0.4446, 0.2467, 0.4446, 0.2467, 0.4637, 0.2277, 0.4637, 0.2277, 0.4446, 0.2467, 0.4446, 0.2467, 0.4637, 0.2277, 0.4637, 0.2277, 0.4446, 0.2467, 0.4446, 0.2467, 0.4637, 0.2277, 0.4637, 0.2277, 0.4446, 0.2467, 0.4446, 0.2467, 0.4637, 0.2277, 0.4637, 0.2277, 0.4446, 0.2467, 0.4446, 0.2467, 0.4637, 0.2277, 0.4637, 0.2277, 0.4446, 0.2467, 0.4446, 0.2467, 0.4637, 0.2277, 0.4637, 0.2277, 0.4446, 0.2467, 0.4446, 0.2467, 0.4637, 0.2277, 0.4637, 0.2277, 0.4446, 0.2467, 0.4446, 0.2467, 0.4637, 0.2277, 0.4637, 0.2277, 0.4446, 0.2467, 0.4446, 0.2467, 0.4637, 0.2277, 0.4637, 0.2277, 0.4446, 0.2467, 0.4446, 0.2467, 0.4637, 0.2277, 0.4637, 0.2277, 0.4446, 0.2467, 0.4446, 0.2467, 0.4637, 0.2277, 0.4637, 0.2277, 0.4446, 0.2467, 0.4446, 0.2467, 0.4637, 0.2277, 0.4637, 0.2277, 0.4446, 0.2467, 0.4446, 0.2467, 0.4637, 0.2277, 0.4637, 0.2277, 0.4446, 0.2467, 0.4446, 0.2467, 0.4637, 0.2277, 0.4637, 0.2277, 0.4446, 0.2467, 0.4446, 0.2467, 0.4637, 0.2277, 0.4637, 0.2277, 0.4446, 0.2467, 0.4446, 0.2467, 0.4637, 0.2277, 0.4637, 0.2277, 0.4446, 0.2467, 0.4446, 0.2467, 0.4637, 0.2277, 0.4637, 0.2277, 0.4446, 0.2467, 0.4446, 0.2467, 0.4637, 0.2277, 0.4637, 0.2277, 0.4446, 0.2467, 0.4446, 0.2467, 0.4637, 0.2277, 0.4637, 0.2277, 0.4446, 0.2467, 0.4446, 0.2467, 0.4637, 0.2277, 0.4637, 0.2277, 0.4446, 0.2467, 0.4446, 0.2467, 0.4637, 0.2277, 0.4637, 0.2277, 0.4446, 0.2467, 0.4446, 0.2467, 0.4637, 0.2277, 0.4637, 0.2277, 0.4446, 0.2467, 0.4446, 0.2467, 0.4637, 0.2277, 0.4637, 0.2277, 0.4446, 0.2467, 0.4446, 0.2467, 0.4637, 0.2277, 0.4637, 0.2277, 0.4446, 0.2467, 0.4446, 0.2467, 0.4637, 0.2277, 0.4637, 0.2277, 0.4446, 0.2467, 0.4446, 0.2467, 0.4637, 0.2277, 0.4637, 0.2277, 0.4446, 0.2467, 0.4446, 0.2467, 0.4637, 0.2277, 0.4637, 0.2277, 0.4446, 0.2467, 0.4446, 0.2467, 0.4637, 0.2277, 0.4637, 0.2277, 0.4446, 0.2467, 0.4446, 0.1197, 0.4647, 0.1007, 0.4647, 0.1007, 0.4456, 0.1197, 0.4456, 0.1197, 0.4647, 0.1007, 0.4647, 0.1007, 0.4456, 0.1197, 0.4456, 0.1197, 0.4647, 0.1007, 0.4647, 0.1007, 0.4456, 0.1197, 0.4456, 0.1197, 0.4647, 0.1007, 0.4647, 0.1007, 0.4456, 0.1197, 0.4456, 0.1197, 0.4647, 0.1007, 0.4647, 0.1007, 0.4456, 0.1197, 0.4456, 0.1197, 0.4647, 0.1007, 0.4647, 0.1007, 0.4456, 0.1197, 0.4456, 0.1197, 0.4647, 0.1007, 0.4647, 0.1007, 0.4456, 0.1197, 0.4456, 0.1197, 0.4647, 0.1007, 0.4647, 0.1007, 0.4456, 0.1197, 0.4456, 0.1197, 0.4647, 0.1007, 0.4647, 0.1007, 0.4456, 0.1197, 0.4456, 0.1197, 0.4647, 0.1007, 0.4647, 0.1007, 0.4456, 0.1197, 0.4456, 0.1197, 0.4647, 0.1007, 0.4647, 0.1007, 0.4456, 0.1197, 0.4456, 0.1197, 0.4647, 0.1007, 0.4647, 0.1007, 0.4456, 0.1197, 0.4456, 0.1197, 0.4647, 0.1007, 0.4647, 0.1007, 0.4456, 0.1197, 0.4456, 0.1197, 0.4647, 0.1007, 0.4647, 0.1007, 0.4456, 0.1197, 0.4456, 0.1197, 0.4647, 0.1007, 0.4647, 0.1007, 0.4456, 0.1197, 0.4456, 0.1197, 0.4647, 0.1007, 0.4647, 0.1007, 0.4456, 0.1197, 0.4456, 0.1197, 0.4647, 0.1007, 0.4647, 0.1007, 0.4456, 0.1197, 0.4456, 0.1197, 0.4647, 0.1007, 0.4647, 0.1007, 0.4456, 0.1197, 0.4456, 0.1197, 0.4647, 0.1007, 0.4647, 0.1007, 0.4456, 0.1197, 0.4456, 0.1197, 0.4647, 0.1007, 0.4647, 0.1007, 0.4456, 0.1197, 0.4456, 0.1197, 0.4647, 0.1007, 0.4647, 0.1007, 0.4456, 0.1197, 0.4456, 0.1197, 0.4647, 0.1007, 0.4647, 0.1007, 0.4456, 0.1197, 0.4456, 0.1197, 0.4647, 0.1007, 0.4647, 0.1007, 0.4456, 0.1197, 0.4456, 0.1197, 0.4647, 0.1007, 0.4647, 0.1007, 0.4456, 0.1197, 0.4456, 0.1197, 0.4647, 0.1007, 0.4647, 0.1007, 0.4456, 0.1197, 0.4456, 0.1197, 0.4647, 0.1007, 0.4647, 0.1007, 0.4456, 0.1197, 0.4456, 0.1197, 0.4647, 0.1007, 0.4647, 0.1007, 0.4456, 0.1197, 0.4456, 0.1197, 0.4647, 0.1007, 0.4647, 0.1007, 0.4456, 0.1197, 0.4456, 0.1197, 0.4647, 0.1007, 0.4647, 0.1007, 0.4456, 0.1197, 0.4456, 0.1197, 0.4647, 0.1007, 0.4647, 0.1007, 0.4456, 0.1197, 0.4456, 0.1197, 0.4647, 0.1007, 0.4647, 0.1007, 0.4456, 0.1197, 0.4456, 0.1197, 0.4647, 0.1007, 0.4647, 0.1007, 0.4456, 0.1197, 0.4456, 0.1197, 0.4647, 0.1007, 0.4647, 0.1007, 0.4456, 0.1197, 0.4456, 0.1197, 0.4647, 0.1007, 0.4647, 0.1007, 0.4456, 0.1197, 0.4456, 0.1197, 0.4647, 0.1007, 0.4647, 0.1007, 0.4456, 0.1197, 0.4456, 0.1197, 0.4647, 0.1007, 0.4647, 0.1007, 0.4456, 0.1197, 0.4456, 0.1197, 0.4647, 0.1007, 0.4647, 0.1007, 0.4456, 0.1197, 0.4456, 0.1197, 0.4647, 0.1007, 0.4647, 0.1007, 0.4456, 0.1197, 0.4456, 0.1197, 0.4647, 0.1007, 0.4647, 0.1007, 0.4456, 0.1197, 0.4456, 0.1197, 0.4647, 0.1007, 0.4647, 0.1007, 0.4456, 0.1197, 0.4456, 0.1197, 0.4647, 0.1007, 0.4647, 0.1007, 0.4456, 0.1197, 0.4456, 0.1197, 0.4647, 0.1007, 0.4647, 0.1007, 0.4456, 0.1197, 0.4456, 0.1197, 0.4647, 0.1007, 0.4647, 0.1007, 0.4456, 0.1197, 0.4456, 0.1197, 0.4647, 0.1007, 0.4647, 0.1007, 0.4456, 0.1197, 0.4456])
me_cube_004.materials.append(mat_material_001)
me_cube_004.use_remesh_preserve_volume = False
me_cube_004.use_remesh_preserve_attributes = False
me_cube_004.use_mirror_vertex_groups = False
me_cube_004.update()

# ---- objects
ob_lamp = bpy.data.objects.new('Lamp', light_lamp)
ob_camera = bpy.data.objects.new('Camera', cam_camera)
ob_cube_002 = bpy.data.objects.new('Cube.002', me_cube_004)

# ---- transforms, parenting, visibility, modifiers, constraints
ob_lamp.location = (4.076, 1.005, 5.904)
ob_lamp.rotation_euler = (0.6503, 0.05522, 1.866)
ob_lamp.lock_rotations_4d = False
ob_lamp.empty_display_type = 'ARROWS'
ob_lamp.color = (0.0, 0.0, 0.0, 0.0)
ob_lamp.lineart.crease_threshold = 0.0
ob_camera.location = (7.481, -6.508, 5.344)
ob_camera.rotation_euler = (1.109, 0.0, 0.8149)
ob_camera.lock_rotations_4d = False
ob_camera.empty_display_type = 'ARROWS'
ob_camera.color = (0.0, 0.0, 0.0, 0.0)
ob_camera.display_type = 'WIRE'
ob_camera.lineart.crease_threshold = 0.0
ob_cube_002.location = (0.0, 0.0, 0.0)
ob_cube_002.lineart.crease_threshold = 0.0

# ---- collection membership
col_collection_1.objects.link(ob_lamp)
col_collection_1.objects.link(ob_camera)
col_collection_2.objects.link(ob_cube_002)

# ---- scene / render settings (as saved in the file)
scene.camera = ob_camera
scene.frame_start = 1; scene.frame_end = 250; scene.frame_set(1)
scene.render.engine = 'BLENDER_EEVEE_NEXT'
scene.render.resolution_percentage = 50
scene.render.dither_intensity = 0.0
scene.cycles.use_denoising = False
scene.cycles.samples = 128
scene.cycles.sampling_pattern = 'TABULATED_SOBOL'
scene.cycles.use_adaptive_sampling = False
scene.cycles.use_light_tree = False
scene.cycles.blur_glossy = 0.0
scene.cycles.sample_clamp_indirect = 0.0
scene.view_settings.view_transform = 'Standard'
bpy.context.view_layer.update()
